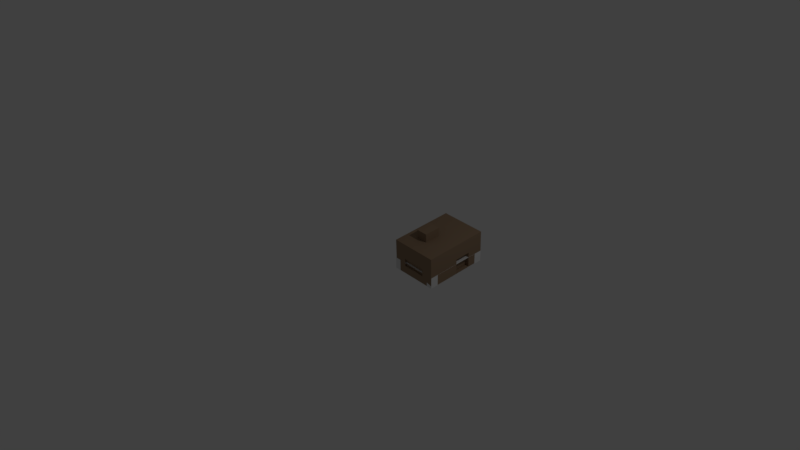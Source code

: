 # Source: Building0.blend  (saved by Blender 2.79.0; exported with 4.5.12 LTS)
import bpy
from mathutils import Matrix  # noqa: F401  (used for matrix-valued properties, if any)

bpy.ops.wm.read_factory_settings(use_empty=True)
scene = bpy.context.scene
scene.name = 'Scene'

# ---- collections
col_collection_1 = bpy.data.collections.new('Collection 1'); scene.collection.children.link(col_collection_1)

# ---- materials (node trees are filled in below, after node groups)
mat_material = bpy.data.materials.new('Material')
mat_material.alpha_threshold = 0.0
mat_material.diffuse_color = (0.3108, 0.2111, 0.1343, 1.0)
mat_material.roughness = 0.5
mat_material.line_color = (0.0, 0.0, 0.0, 1.0)

# ---- material node trees

# ---- world
world_world = bpy.data.worlds.new('World'); scene.world = world_world
world_world.color = (0.05088, 0.05088, 0.05088)
world_world.use_sun_shadow = False
world_world.sun_shadow_jitter_overblur = 0.0
world_world.cycles.sampling_method = 'MANUAL'

# ---- cameras
cam_camera = bpy.data.cameras.new('Camera')
cam_camera.clip_end = 100.0
cam_camera.lens = 35.0
cam_camera.sensor_width = 32.0
cam_camera.sensor_height = 18.0
cam_camera.ortho_scale = 7.314
cam_camera.dof.focus_distance = 0.0

# ---- lights
light_lamp = bpy.data.lights.new('Lamp', 'POINT')
light_lamp.transmission_factor = 0.0
light_lamp.cutoff_distance = 30.0
light_lamp.energy = 100.0
light_lamp.shadow_buffer_clip_start = 1.001
light_lamp.shadow_soft_size = 0.1
light_lamp.shadow_maximum_resolution = 0.006
light_lamp.use_absolute_resolution = True

# ---- meshes
me_plane = bpy.data.meshes.new('Plane')
me_plane.from_pydata([(-1.497, -1.059, 0.0), (-0.02696, -1.041, 0.0), (-1.505, 1.0, 0.0), (-0.04326, 1.008, 0.0), (-1.501, -0.02948, 0.0), (-0.7621, -1.05, 0.0), (-0.03511, -0.0163, 0.0), (-0.7743, 1.004, 0.0), (-0.7682, -0.02289, 0.0), (-1.499, -0.5442, 0.0), (-0.3945, -1.045, 0.0), (-0.03919, 0.4959, 0.0), (-1.14, 1.002, 0.0), (-1.503, 0.4853, 0.0), (-1.13, -1.054, 0.0), (-0.03103, -0.5285, 0.0), (-0.4088, 1.006, 0.0), (-0.7712, 0.4906, 0.0), (-0.7651, -0.5364, 0.0), (-1.135, -0.02618, 0.0), (-0.4016, -0.0196, 0.0), (-0.3981, -0.5324, 0.0), (-1.132, -0.5403, 0.0), (-1.137, 0.4879, 0.0), (-0.4052, 0.4933, 0.0), (-1.498, -0.8016, 0.0), (-0.2107, -1.043, 0.0), (-0.04122, 0.752, 0.0), (-1.323, 1.001, 0.0), (-1.502, 0.2279, 0.0), (-0.9458, -1.052, 0.0), (-0.03307, -0.2724, 0.0), (-0.5915, 1.005, 0.0), (-0.7728, 0.7473, 0.0), (-0.7667, -0.2796, 0.0), (-1.318, -0.02783, 0.0), (-0.5849, -0.02124, 0.0), (-1.5, -0.2868, 0.0), (-0.5783, -1.048, 0.0), (-0.03715, 0.2398, 0.0), (-0.9571, 1.003, 0.0), (-1.504, 0.7426, 0.0), (-1.313, -1.057, 0.0), (-0.029, -0.7846, 0.0), (-0.226, 1.007, 0.0), (-0.7697, 0.2339, 0.0), (-0.7636, -0.7931, 0.0), (-0.9515, -0.02454, 0.0), (-0.2184, -0.01795, 0.0), (-0.3999, -0.276, 0.0), (-0.3963, -0.7889, 0.0), (-0.5816, -0.5344, 0.0), (-0.2146, -0.5305, 0.0), (-1.133, -0.2832, 0.0), (-1.131, -0.7974, 0.0), (-1.316, -0.5423, 0.0), (-0.9486, -0.5383, 0.0), (-1.139, 0.745, 0.0), (-1.136, 0.2309, 0.0), (-1.32, 0.4866, 0.0), (-0.9543, 0.4893, 0.0), (-0.407, 0.7497, 0.0), (-0.4034, 0.2368, 0.0), (-0.5882, 0.4919, 0.0), (-0.2222, 0.4946, 0.0), (-0.2203, 0.2383, 0.0), (-0.5866, 0.2353, 0.0), (-0.5899, 0.7485, 0.0), (-0.9529, 0.2324, 0.0), (-1.319, 0.2294, 0.0), (-1.321, 0.7438, 0.0), (-0.9472, -0.7952, 0.0), (-1.315, -0.7995, 0.0), (-1.317, -0.285, 0.0), (-0.2126, -0.7868, 0.0), (-0.5799, -0.791, 0.0), (-0.5833, -0.2778, 0.0), (-0.2165, -0.2742, 0.0), (-0.95, -0.2814, 0.0), (-0.9557, 0.7462, 0.0), (-0.2241, 0.7509, 0.0), (-0.04122, 0.752, -0.3581), (-0.04326, 1.008, -0.3581), (-0.226, 1.007, -0.3581), (-0.2241, 0.7509, -0.3581), (-1.323, 1.001, -0.3581), (-1.505, 1.0, -0.3581), (-1.504, 0.7426, -0.3581), (-1.321, 0.7438, -0.3581), (-1.498, -0.8016, -0.3689), (-1.497, -1.059, -0.3689), (-1.313, -1.057, -0.3689), (-1.315, -0.7995, -0.3689), (-0.2107, -1.043, -0.3581), (-0.02696, -1.041, -0.3581), (-0.029, -0.7846, -0.3581), (-0.2126, -0.7868, -0.3581)], [], [(44, 83, 84, 80), (79, 33, 7, 40), (78, 34, 8, 47), (77, 31, 6, 48), (76, 49, 20, 36), (75, 50, 21, 51), (74, 43, 15, 52), (73, 53, 19, 35), (72, 54, 22, 55), (71, 46, 18, 56), (70, 57, 12, 28), (69, 58, 23, 59), (68, 45, 17, 60), (67, 61, 16, 32), (66, 62, 24, 63), (65, 39, 11, 64), (62, 65, 64, 24), (20, 48, 65, 62), (48, 6, 39, 65), (45, 66, 63, 17), (8, 36, 66, 45), (36, 20, 62, 66), (33, 67, 32, 7), (17, 63, 67, 33), (63, 24, 61, 67), (58, 68, 60, 23), (19, 47, 68, 58), (47, 8, 45, 68), (29, 69, 59, 13), (4, 35, 69, 29), (35, 19, 58, 69), (28, 85, 86, 2), (13, 59, 70, 41), (59, 23, 57, 70), (54, 71, 56, 22), (14, 30, 71, 54), (30, 5, 46, 71), (25, 72, 55, 9), (42, 91, 92, 72), (42, 14, 54, 72), (37, 73, 35, 4), (9, 55, 73, 37), (55, 22, 53, 73), (50, 74, 52, 21), (10, 26, 74, 50), (74, 96, 93, 26), (46, 75, 51, 18), (5, 38, 75, 46), (38, 10, 50, 75), (34, 76, 36, 8), (18, 51, 76, 34), (51, 21, 49, 76), (49, 77, 48, 20), (21, 52, 77, 49), (52, 15, 31, 77), (53, 78, 47, 19), (22, 56, 78, 53), (56, 18, 34, 78), (57, 79, 40, 12), (23, 60, 79, 57), (60, 17, 33, 79), (61, 80, 44, 16), (24, 64, 80, 61), (64, 11, 27, 80), (84, 83, 82, 81), (3, 82, 83, 44), (27, 81, 82, 3), (80, 84, 81, 27), (87, 86, 85, 88), (41, 87, 88, 70), (2, 86, 87, 41), (70, 88, 85, 28), (90, 89, 92, 91), (0, 90, 91, 42), (25, 89, 90, 0), (72, 92, 89, 25), (93, 96, 95, 94), (1, 94, 95, 43), (26, 93, 94, 1), (43, 95, 96, 74), (25, 0, 42, 72), (26, 1, 43, 74), (28, 2, 41, 70), (27, 3, 44, 80)])
me_plane.use_remesh_preserve_volume = False
me_plane.use_remesh_preserve_attributes = False
me_plane.use_mirror_vertex_groups = False
me_plane.update()
me_cube = bpy.data.meshes.new('Cube')
me_cube.from_pydata([(0.6694, 0.9632, -0.4485), (0.6842, -0.9423, -0.47), (-0.6595, -0.9526, -0.4844), (-0.6743, 0.9529, -0.4629), (0.6595, 0.9526, 0.4844), (0.6743, -0.9529, 0.4629), (-0.6694, -0.9632, 0.4485), (-0.6842, 0.9423, 0.47), (0.6768, 0.01046, -0.4592), (-0.002472, 0.958, -0.4557), (0.6644, 0.9579, 0.01795), (0.01239, -0.9474, -0.4772), (0.6793, -0.9476, -0.003548), (-0.6669, 0.0001429, -0.4736), (-0.6644, -0.9579, -0.01795), (-0.6793, 0.9476, 0.003548), (0.6669, -0.0001431, 0.4736), (-0.01239, 0.9474, 0.4772), (0.002471, -0.958, 0.4557), (-0.6768, -0.01046, 0.4592), (-0.007429, 0.9527, 0.01075), (-0.6718, -0.005158, -0.0072), (0.007429, -0.9527, -0.01075), (0.6718, 0.005158, 0.0072), (-0.004958, -0.005301, 0.4664), (0.004958, 0.005301, -0.4664), (0.6805, -0.4659, -0.4646), (-0.3384, 0.9555, -0.4593), (0.6619, 0.9552, 0.2512), (-0.3235, -0.95, -0.4808), (0.6768, -0.9502, 0.2297), (-0.6706, 0.4765, -0.4682), (-0.6669, -0.9605, 0.2153), (-0.6817, 0.9449, 0.2368), (0.6706, -0.4765, 0.4682), (-0.3483, 0.9449, 0.4736), (-0.3334, -0.9606, 0.4521), (-0.6805, 0.4659, 0.4646), (0.6731, 0.4868, -0.4539), (0.3334, 0.9606, -0.4521), (0.6669, 0.9605, -0.2153), (0.3483, -0.9449, -0.4736), (0.6817, -0.9449, -0.2368), (-0.6632, -0.4762, -0.479), (-0.6619, -0.9552, -0.2512), (-0.6768, 0.9502, -0.2297), (0.6632, 0.4762, 0.479), (0.3235, 0.95, 0.4808), (0.3384, -0.9555, 0.4593), (-0.6731, -0.4868, 0.4539), (-0.3433, 0.9502, 0.007148), (0.3285, 0.9553, 0.01435), (-0.009908, 0.9501, 0.244), (-0.00495, 0.9554, -0.2225), (-0.6756, 0.4712, -0.001826), (-0.6681, -0.4815, -0.01257), (-0.6694, -0.002507, -0.2404), (-0.6743, -0.007808, 0.226), (-0.3285, -0.9553, -0.01435), (0.3433, -0.9502, -0.007148), (0.009908, -0.9501, -0.244), (0.00495, -0.9554, 0.2225), (0.6756, -0.4712, 0.001826), (0.6681, 0.4815, 0.01257), (0.6743, 0.007808, -0.226), (0.6694, 0.002507, 0.2404), (-0.001243, -0.4817, 0.461), (-0.008672, 0.4711, 0.4718), (0.331, -0.002722, 0.47), (-0.3409, -0.007879, 0.4628), (-0.331, 0.002722, -0.47), (0.3409, 0.007879, -0.4628), (0.001243, 0.4817, -0.461), (0.008672, -0.4711, -0.4718), (0.3446, -0.4685, -0.4682), (0.3372, 0.4842, -0.4575), (-0.3347, 0.4791, -0.4646), (-0.3446, 0.4685, 0.4682), (0.3272, 0.4736, 0.4754), (0.3347, -0.4791, 0.4646), (0.6656, 0.4789, 0.2458), (0.6706, 0.4842, -0.2206), (0.678, -0.4686, -0.2314), (0.3409, -0.9528, 0.2261), (0.3458, -0.9475, -0.2404), (-0.326, -0.9527, -0.2476), (-0.6706, -0.4842, 0.2206), (-0.6656, -0.4789, -0.2458), (-0.6731, 0.4739, -0.235), (0.331, 0.958, -0.2189), (0.326, 0.9527, 0.2476), (-0.3458, 0.9475, 0.2404), (-0.3409, 0.9528, -0.2261), (-0.678, 0.4686, 0.2314), (-0.331, -0.958, 0.2189), (0.6731, -0.4739, 0.235), (-0.3372, -0.4842, 0.4574), (-0.3272, -0.4736, -0.4754), (-0.3436, -0.01076, 0.7165), (-0.007654, -0.008183, 0.7201), (-0.003939, -0.4846, 0.7147), (-0.3399, -0.4871, 0.7111), (0.5521, 0.4859, -0.4551), (0.5558, 0.009529, -0.4605), (0.5471, 0.4806, 0.01128), (0.5508, 0.004228, 0.005903), (0.5533, 0.006879, -0.2273), (0.5496, 0.4832, -0.2219), (0.3429, -0.8972, -0.00655), (0.007016, -0.8997, -0.01015), (-0.3289, -0.9023, -0.01375), (0.009495, -0.8971, -0.2434), (0.3454, -0.8945, -0.2398), (-0.3264, -0.8997, -0.247), (-0.6198, -0.4812, -0.01206), (-0.6235, -0.004786, -0.006682), (-0.6272, 0.4716, -0.001308), (-0.621, -0.002136, -0.2399), (-0.6173, -0.4785, -0.2453), (-0.6247, 0.4742, -0.2345), (0.3287, 0.9258, 0.01401), (-0.007199, 0.9232, 0.01041), (-0.00472, 0.9258, -0.2228), (-0.3431, 0.9206, 0.006815), (0.3312, 0.9284, -0.2192), (-0.3406, 0.9233, -0.2264), (0.6804, 0.4905, -0.4397), (0.6841, 0.01414, -0.4451), (0.5594, 0.4896, -0.441), (0.5631, 0.01321, -0.4464)], [], [(97, 29, 2, 43), (96, 49, 6, 36), (95, 34, 5, 30), (94, 36, 6, 32), (93, 37, 7, 33), (92, 27, 3, 45), (91, 50, 15, 33), (90, 51, 20, 52), (89, 39, 9, 53), (88, 54, 15, 45), (56, 87, 118, 117), (86, 49, 19, 57), (85, 58, 14, 44), (22, 58, 110, 109), (83, 48, 18, 61), (82, 62, 12, 42), (64, 8, 103, 106), (80, 46, 16, 65), (79, 66, 18, 48), (78, 67, 24, 68), (77, 37, 19, 69), (76, 70, 13, 31), (75, 71, 25, 72), (74, 41, 11, 73), (71, 74, 73, 25), (8, 26, 74, 71), (26, 1, 41, 74), (39, 75, 72, 9), (0, 38, 75, 39), (38, 8, 71, 75), (27, 76, 31, 3), (9, 72, 76, 27), (72, 25, 70, 76), (67, 77, 69, 24), (17, 35, 77, 67), (35, 7, 37, 77), (46, 78, 68, 16), (4, 47, 78, 46), (47, 17, 67, 78), (34, 79, 48, 5), (16, 68, 79, 34), (68, 24, 66, 79), (63, 80, 65, 23), (10, 28, 80, 63), (28, 4, 46, 80), (38, 81, 107, 102), (0, 40, 81, 38), (40, 10, 63, 81), (26, 82, 42, 1), (8, 64, 82, 26), (64, 23, 62, 82), (59, 83, 61, 22), (12, 30, 83, 59), (30, 5, 48, 83), (41, 84, 60, 11), (1, 42, 84, 41), (42, 12, 59, 84), (29, 85, 44, 2), (11, 60, 85, 29), (84, 59, 108, 112), (55, 86, 57, 21), (14, 32, 86, 55), (32, 6, 49, 86), (43, 87, 56, 13), (2, 44, 87, 43), (44, 14, 55, 87), (31, 88, 45, 3), (13, 56, 88, 31), (55, 21, 115, 114), (20, 51, 120, 121), (10, 40, 89, 51), (40, 0, 39, 89), (47, 90, 52, 17), (4, 28, 90, 47), (28, 10, 51, 90), (35, 91, 33, 7), (17, 52, 91, 35), (52, 20, 50, 91), (50, 92, 45, 15), (92, 50, 123, 125), (53, 9, 27, 92), (54, 93, 33, 15), (21, 57, 93, 54), (57, 19, 37, 93), (58, 94, 32, 14), (22, 61, 94, 58), (61, 18, 36, 94), (62, 95, 30, 12), (23, 65, 95, 62), (65, 16, 34, 95), (66, 96, 36, 18), (24, 69, 98, 99), (69, 19, 49, 96), (70, 97, 43, 13), (25, 73, 97, 70), (73, 11, 29, 97), (99, 98, 101, 100), (96, 66, 100, 101), (66, 24, 99, 100), (69, 96, 101, 98), (107, 104, 105, 106), (102, 107, 106, 103), (8, 38, 126, 127), (81, 63, 104, 107), (63, 23, 105, 104), (23, 64, 106, 105), (112, 108, 109, 111), (111, 109, 110, 113), (60, 84, 112, 111), (58, 85, 113, 110), (59, 22, 109, 108), (85, 60, 111, 113), (118, 114, 115, 117), (117, 115, 116, 119), (54, 88, 119, 116), (88, 56, 117, 119), (21, 54, 116, 115), (87, 55, 114, 118), (120, 124, 122, 121), (121, 122, 125, 123), (50, 20, 121, 123), (53, 92, 125, 122), (51, 89, 124, 120), (89, 53, 122, 124), (127, 126, 128, 129), (103, 8, 127, 129), (102, 103, 129, 128), (38, 102, 128, 126)])
me_cube.materials.append(mat_material)
me_cube.use_remesh_preserve_volume = False
me_cube.use_remesh_preserve_attributes = False
me_cube.use_mirror_vertex_groups = False
me_cube.update()

# ---- objects
ob_plane = bpy.data.objects.new('Plane', me_plane)
ob_cube = bpy.data.objects.new('Cube', me_cube)
ob_lamp = bpy.data.objects.new('Lamp', light_lamp)
ob_camera = bpy.data.objects.new('Camera', cam_camera)

# ---- transforms, parenting, visibility, modifiers, constraints
ob_plane.location = (0.7106, 0.02412, 0.3278)
ob_plane.scale = (0.9291, 0.9291, 0.9291)
ob_plane.lineart.crease_threshold = 0.0
ob_cube.location = (0.0, 0.0, 0.4669)
ob_cube.lock_rotations_4d = False
ob_cube.empty_display_type = 'ARROWS'
ob_cube.lineart.crease_threshold = 0.0
ob_lamp.location = (4.076, 1.005, 5.904)
ob_lamp.rotation_euler = (0.6503, 0.05522, 1.866)
ob_lamp.lock_rotations_4d = False
ob_lamp.empty_display_type = 'ARROWS'
ob_lamp.color = (0.0, 0.0, 0.0, 0.0)
ob_lamp.lineart.crease_threshold = 0.0
ob_camera.location = (14.0, -14.0, 14.0)
ob_camera.rotation_euler = (0.9994, 0.00987, 0.8323)
ob_camera.scale = (0.3426, 0.3426, 0.3426)
ob_camera.lock_rotations_4d = False
ob_camera.empty_display_type = 'ARROWS'
ob_camera.color = (0.0, 0.0, 0.0, 0.0)
ob_camera.display_type = 'WIRE'
ob_camera.lineart.crease_threshold = 0.0

# ---- collection membership
col_collection_1.objects.link(ob_plane)
col_collection_1.objects.link(ob_cube)
col_collection_1.objects.link(ob_lamp)
col_collection_1.objects.link(ob_camera)

# ---- scene / render settings (as saved in the file)
scene.camera = ob_camera
scene.frame_start = 1; scene.frame_end = 250; scene.frame_set(1)
scene.render.engine = 'CYCLES'
scene.render.resolution_percentage = 50
scene.render.dither_intensity = 0.0
scene.render.film_transparent = True
scene.cycles.use_denoising = False
scene.cycles.samples = 128
scene.cycles.sampling_pattern = 'TABULATED_SOBOL'
scene.cycles.use_adaptive_sampling = False
scene.cycles.use_light_tree = False
scene.cycles.blur_glossy = 0.0
scene.cycles.sample_clamp_indirect = 0.0
scene.view_settings.view_transform = 'Standard'
bpy.context.view_layer.update()
